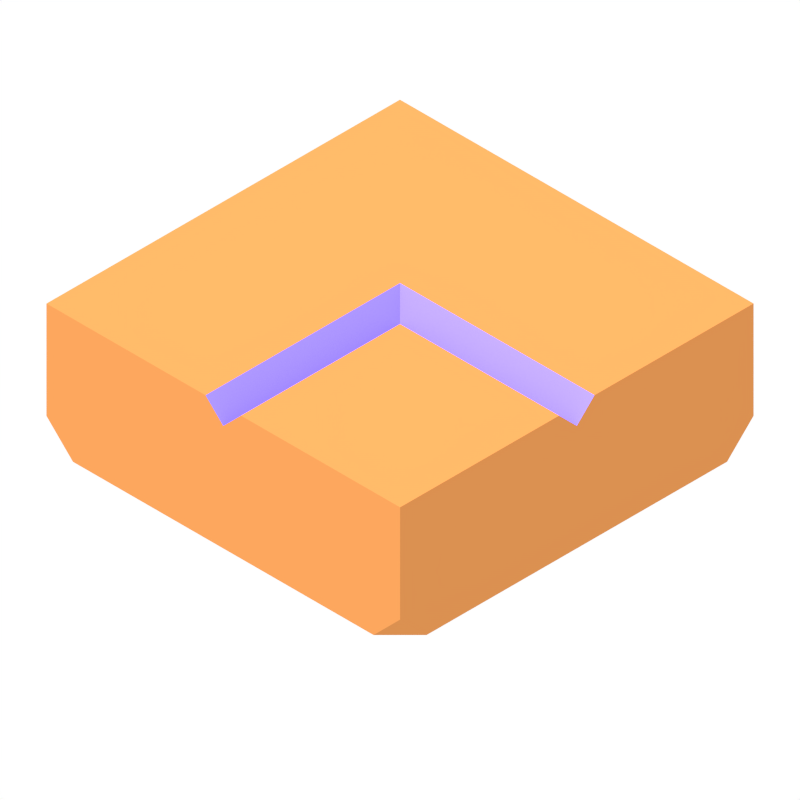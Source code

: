 # Source: goban_piece_corner.blend  (saved by Blender 2.73.0; exported with 4.5.12 LTS)
import bpy
from mathutils import Matrix  # noqa: F401  (used for matrix-valued properties, if any)

bpy.ops.wm.read_factory_settings(use_empty=True)
scene = bpy.context.scene
scene.name = 'Scene'

# ---- collections
col_collection_1 = bpy.data.collections.new('Collection 1'); scene.collection.children.link(col_collection_1)

# ---- materials (node trees are filled in below, after node groups)
mat_material = bpy.data.materials.new('Material')
mat_material.alpha_threshold = 0.0
mat_material.roughness = 0.5
mat_material_014 = bpy.data.materials.new('Material.014')
mat_material_014.alpha_threshold = 0.0
mat_material_014.roughness = 0.5
mat_material_013 = bpy.data.materials.new('Material.013')
mat_material_013.alpha_threshold = 0.0
mat_material_013.roughness = 0.5

# ---- material node trees
mat_material.use_nodes = True; mat_material.node_tree.nodes.clear()
_N = mat_material.node_tree.nodes; _L = mat_material.node_tree.links
n0 = _N.new('ShaderNodeOutputMaterial'); n0.name = 'Material Output'; n0.location = (300, 300)
n1 = _N.new('ShaderNodeBsdfDiffuse'); n1.name = 'Diffuse BSDF'; n1.location = (100, 300)
n1.inputs[0].default_value = (0.3646, 0.2754, 1.0, 1.0)
n1.inputs[1].default_value = 0.2
_L.new(n1.outputs[0], n0.inputs[0])
n0.is_active_output = True
mat_material_014.use_nodes = True; mat_material_014.node_tree.nodes.clear()
_N = mat_material_014.node_tree.nodes; _L = mat_material_014.node_tree.links
n0 = _N.new('ShaderNodeOutputMaterial'); n0.name = 'Material Output'; n0.location = (300, 300)
n1 = _N.new('ShaderNodeBsdfDiffuse'); n1.name = 'Diffuse BSDF'; n1.location = (100, 300)
n1.inputs[0].default_value = (0.7106, 0.2812, 0.08159, 1.0)
_L.new(n1.outputs[0], n0.inputs[0])
n0.is_active_output = True
mat_material_013.use_nodes = True; mat_material_013.node_tree.nodes.clear()
_N = mat_material_013.node_tree.nodes; _L = mat_material_013.node_tree.links
n0 = _N.new('ShaderNodeOutputMaterial'); n0.name = 'Material Output'; n0.location = (300, 300)
n1 = _N.new('ShaderNodeBsdfDiffuse'); n1.name = 'Diffuse BSDF'; n1.location = (10, 300)
n1.inputs[0].default_value = (0.691, 0.779, 0.8, 1.0)
_L.new(n1.outputs[0], n0.inputs[0])
n0.is_active_output = True

# ---- world
world_world = bpy.data.worlds.new('World'); scene.world = world_world
world_world.use_nodes = True; world_world.node_tree.nodes.clear()
_N = world_world.node_tree.nodes; _L = world_world.node_tree.links
n0 = _N.new('ShaderNodeOutputWorld'); n0.name = 'World Output'; n0.location = (300, 300)
n1 = _N.new('ShaderNodeBackground'); n1.name = 'Background'; n1.location = (110, 300)
n2 = _N.new('ShaderNodeRGB'); n2.name = 'RGB'; n2.location = (-80, 300)
n2.outputs[0].default_value = (1.0, 1.0, 1.0, 0.0)
_L.new(n1.outputs[0], n0.inputs[0])
_L.new(n2.outputs[0], n1.inputs[0])
n0.is_active_output = True
world_world.color = (1.0, 1.0, 1.0)
world_world.use_sun_shadow = False
world_world.sun_shadow_jitter_overblur = 0.0
world_world.cycles.sampling_method = 'MANUAL'
world_world.cycles.sample_map_resolution = 256

# ---- cameras
cam_camera = bpy.data.cameras.new('Camera')
cam_camera.type = 'ORTHO'
cam_camera.sensor_fit = 'HORIZONTAL'
cam_camera.clip_end = 100.0
cam_camera.lens = 35.0
cam_camera.sensor_width = 32.0
cam_camera.sensor_height = 18.0
cam_camera.ortho_scale = 3.2
cam_camera.dof.focus_distance = 0.0

# ---- lights
light_sun = bpy.data.lights.new('Sun', 'SUN')
light_sun.transmission_factor = 0.0
light_sun.cutoff_distance = 30.0
light_sun.angle = 0.5829
light_sun.energy = 3.0
light_sun.shadow_buffer_clip_start = 1.001
light_sun.shadow_soft_size = 0.3
light_sun.shadow_cascade_max_distance = 1000.0
light_sun.cycles.use_multiple_importance_sampling = False

# ---- meshes
me_cube_024 = bpy.data.meshes.new('Cube.024')
me_cube_024.from_pydata([(0.0, -1.0, 0.9), (-1.0, -1.0, 1.0), (-1.0, 1.0, 1.0), (1.0, 1.0, 1.0), (1.0, -1.0, 1.0), (0.1, -1.0, 1.0), (-0.1, -1.0, 1.0), (1.0, 0.0, 0.9), (0.1, -0.1, 1.0), (0.0, -0.1, 0.9), (1.0, -0.1, 1.0), (0.0, 0.0, 0.9), (0.1, 0.0, 0.9), (1.0, 0.1, 1.0), (-0.1, 0.1, 1.0), (-1.0, -0.85, 0.3), (-0.85, -1.0, 0.3), (-1.0, -1.0, 0.45), (-1.0, 1.0, 0.45), (-0.85, 1.0, 0.3), (-1.0, 0.85, 0.3), (1.0, 0.85, 0.3), (0.85, 1.0, 0.3), (1.0, 1.0, 0.45), (1.0, -1.0, 0.45), (0.85, -1.0, 0.3), (1.0, -0.85, 0.3)], [], [(4, 10, 8, 5), (11, 14, 6, 0, 9), (10, 7, 12, 8), (8, 12, 11, 9), (5, 8, 9, 0), (6, 14, 13, 3, 2, 1), (13, 14, 11, 7), (3, 23, 22, 19, 18, 2), (22, 21, 26, 25, 16, 15, 20, 19), (15, 16, 17), (18, 19, 20), (21, 22, 23), (24, 25, 26), (4, 24, 26, 21, 23, 3, 13, 7, 10), (0, 6, 1, 17, 16, 25, 24, 4, 5), (1, 2, 18, 20, 15, 17)])
me_cube_024.polygons.foreach_set('material_index', [1, 0, 0, 0, 0, 1, 0, 1, 1, 1, 1, 1, 1, 1, 1, 1])
me_cube_024.materials.append(mat_material)
me_cube_024.materials.append(mat_material_014)
me_cube_024.use_remesh_preserve_volume = False
me_cube_024.use_remesh_preserve_attributes = False
me_cube_024.use_mirror_vertex_groups = False
me_cube_024.update()
me_plane = bpy.data.meshes.new('Plane')
me_plane.from_pydata([(-1.0, -1.0, 0.0), (1.0, -1.0, 0.0), (-1.0, 1.0, 0.0), (1.0, 1.0, 0.0)], [], [(0, 1, 3, 2)])
me_plane.materials.append(mat_material_013)
me_plane.use_remesh_preserve_volume = False
me_plane.use_remesh_preserve_attributes = False
me_plane.use_mirror_vertex_groups = False
me_plane.update()

# ---- objects
ob_cube = bpy.data.objects.new('Cube', me_cube_024)
ob_plane = bpy.data.objects.new('Plane', me_plane)
ob_lamp = bpy.data.objects.new('Lamp', light_sun)
ob_camera = bpy.data.objects.new('Camera', cam_camera)

# ---- transforms, parenting, visibility, modifiers, constraints
ob_cube.location = (0.0, 0.0, 0.0)
ob_cube.rotation_euler = (0.0, -0.0, -6.283)
ob_cube.lineart.crease_threshold = 0.0
_vg = ob_cube.vertex_groups.new(name='Top corners')
_vg = ob_cube.vertex_groups.new(name='Bottom corners')
ob_plane.location = (-2.041, 2.06, -1.899)
ob_plane.rotation_euler = (0.9564, 0.0, 0.7854)
ob_plane.scale = (1.719, 1.719, 1.719)
ob_plane.hide_viewport = True
ob_plane.hide_select = True
ob_plane.hide_render = True
ob_plane.lineart.crease_threshold = 0.0
ob_lamp.location = (-0.8195, -0.9449, 2.411)
ob_lamp.rotation_euler = (-0.5868, -0.2082, 2.025)
ob_lamp.scale = (0.08432, 0.08432, 0.08432)
ob_lamp.lock_rotations_4d = False
ob_lamp.empty_display_type = 'ARROWS'
ob_lamp.color = (0.0, 0.0, 0.0, 0.0)
ob_lamp.lineart.crease_threshold = 0.0
ob_camera.location = (12.0, -12.0, 12.5)
ob_camera.rotation_euler = (0.9564, 0.0, 0.7854)
ob_camera.lock_rotations_4d = False
ob_camera.empty_display_type = 'ARROWS'
ob_camera.color = (0.0, 0.0, 0.0, 0.0)
ob_camera.display_type = 'WIRE'
ob_camera.lineart.crease_threshold = 0.0

# ---- collection membership
col_collection_1.objects.link(ob_cube)
col_collection_1.objects.link(ob_plane)
col_collection_1.objects.link(ob_lamp)
col_collection_1.objects.link(ob_camera)

# ---- scene / render settings (as saved in the file)
scene.camera = ob_camera
scene.frame_start = 1; scene.frame_end = 250; scene.frame_set(1)
scene.render.engine = 'CYCLES'
scene.render.image_settings.compression = 90
scene.render.resolution_x = 250
scene.render.resolution_y = 250
scene.render.dither_intensity = 0.0
scene.render.film_transparent = True
scene.render.use_placeholder = True
scene.render.use_render_cache = True
scene.cycles.use_denoising = False
scene.cycles.samples = 200
scene.cycles.sampling_pattern = 'TABULATED_SOBOL'
scene.cycles.light_sampling_threshold = 0.0
scene.cycles.use_adaptive_sampling = False
scene.cycles.use_light_tree = False
scene.cycles.blur_glossy = 0.0
scene.cycles.pixel_filter_type = 'GAUSSIAN'
scene.cycles.sample_clamp_indirect = 0.0
scene.view_settings.view_transform = 'Standard'
bpy.context.view_layer.update()
